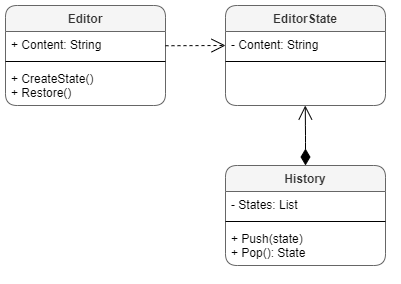

The diagram above was exported from draw.io. Its source (the exported page's mxGraphModel, read from the mxfile embedded in the PNG):
<mxGraphModel dx="920" dy="534" grid="1" gridSize="10" guides="1" tooltips="1" connect="1" arrows="1" fold="1" page="1" pageScale="1" pageWidth="850" pageHeight="1100" math="0" shadow="0">
  <root>
    <mxCell id="0" />
    <mxCell id="1" parent="0" />
    <mxCell id="z6YfPABv-jDjb-sj1erd-5" value="Editor" style="swimlane;fontStyle=1;align=center;verticalAlign=top;childLayout=stackLayout;horizontal=1;startSize=26;horizontalStack=0;resizeParent=1;resizeParentMax=0;resizeLast=0;collapsible=1;marginBottom=0;resizeHeight=1;rounded=1;shadow=0;sketch=0;noLabel=0;portConstraintRotation=0;expand=1;resizable=1;treeFolding=0;pointerEvents=1;deletable=1;autosize=0;container=0;swimlaneFillColor=none;fillColor=#f5f5f5;strokeColor=#666666;fontColor=#333333;" vertex="1" parent="1">
      <mxGeometry x="40" y="40" width="160" height="100" as="geometry">
        <mxRectangle x="40" y="40" width="70" height="26" as="alternateBounds" />
      </mxGeometry>
    </mxCell>
    <mxCell id="z6YfPABv-jDjb-sj1erd-6" value="+ Content: String" style="text;strokeColor=none;fillColor=none;align=left;verticalAlign=top;spacingLeft=4;spacingRight=4;overflow=hidden;rotatable=0;points=[[0,0.5],[1,0.5]];portConstraint=eastwest;" vertex="1" parent="z6YfPABv-jDjb-sj1erd-5">
      <mxGeometry y="26" width="160" height="26" as="geometry" />
    </mxCell>
    <mxCell id="z6YfPABv-jDjb-sj1erd-7" value="" style="line;strokeWidth=1;fillColor=none;align=left;verticalAlign=middle;spacingTop=-1;spacingLeft=3;spacingRight=3;rotatable=0;labelPosition=right;points=[];portConstraint=eastwest;" vertex="1" parent="z6YfPABv-jDjb-sj1erd-5">
      <mxGeometry y="52" width="160" height="8" as="geometry" />
    </mxCell>
    <mxCell id="z6YfPABv-jDjb-sj1erd-8" value="+ CreateState()&#10;+ Restore()" style="text;strokeColor=none;fillColor=none;align=left;verticalAlign=top;spacingLeft=4;spacingRight=4;overflow=hidden;rotatable=0;points=[[0,0.5],[1,0.5]];portConstraint=eastwest;" vertex="1" parent="z6YfPABv-jDjb-sj1erd-5">
      <mxGeometry y="60" width="160" height="40" as="geometry" />
    </mxCell>
    <mxCell id="z6YfPABv-jDjb-sj1erd-17" value="EditorState" style="swimlane;fontStyle=1;align=center;verticalAlign=top;childLayout=stackLayout;horizontal=1;startSize=26;horizontalStack=0;resizeParent=1;resizeParentMax=0;resizeLast=0;collapsible=1;marginBottom=0;resizeHeight=1;sketch=0;shadow=0;rounded=1;glass=0;swimlaneLine=1;fillColor=#f5f5f5;strokeColor=#666666;fontColor=#333333;" vertex="1" parent="1">
      <mxGeometry x="260" y="40" width="160" height="100" as="geometry">
        <mxRectangle x="40" y="40" width="70" height="26" as="alternateBounds" />
      </mxGeometry>
    </mxCell>
    <mxCell id="z6YfPABv-jDjb-sj1erd-18" value="- Content: String" style="text;strokeColor=none;fillColor=none;align=left;verticalAlign=top;spacingLeft=4;spacingRight=4;overflow=hidden;rotatable=0;points=[[0,0.5],[1,0.5]];portConstraint=eastwest;" vertex="1" parent="z6YfPABv-jDjb-sj1erd-17">
      <mxGeometry y="26" width="160" height="26" as="geometry" />
    </mxCell>
    <mxCell id="z6YfPABv-jDjb-sj1erd-19" value="" style="line;strokeWidth=1;fillColor=none;align=left;verticalAlign=middle;spacingTop=-1;spacingLeft=3;spacingRight=3;rotatable=0;labelPosition=right;points=[];portConstraint=eastwest;" vertex="1" parent="z6YfPABv-jDjb-sj1erd-17">
      <mxGeometry y="52" width="160" height="8" as="geometry" />
    </mxCell>
    <mxCell id="z6YfPABv-jDjb-sj1erd-20" value=" " style="text;strokeColor=none;fillColor=none;align=left;verticalAlign=top;spacingLeft=4;spacingRight=4;overflow=hidden;rotatable=0;points=[[0,0.5],[1,0.5]];portConstraint=eastwest;" vertex="1" parent="z6YfPABv-jDjb-sj1erd-17">
      <mxGeometry y="60" width="160" height="40" as="geometry" />
    </mxCell>
    <mxCell id="z6YfPABv-jDjb-sj1erd-21" value="History" style="swimlane;fontStyle=1;align=center;verticalAlign=top;childLayout=stackLayout;horizontal=1;startSize=26;horizontalStack=0;resizeParent=1;resizeParentMax=0;resizeLast=0;collapsible=1;marginBottom=0;resizeHeight=1;sketch=0;shadow=0;rounded=1;fillColor=#f5f5f5;strokeColor=#666666;fontColor=#333333;" vertex="1" parent="1">
      <mxGeometry x="260" y="200" width="160" height="100" as="geometry">
        <mxRectangle x="40" y="40" width="70" height="26" as="alternateBounds" />
      </mxGeometry>
    </mxCell>
    <mxCell id="z6YfPABv-jDjb-sj1erd-22" value="- States: List" style="text;strokeColor=none;fillColor=none;align=left;verticalAlign=top;spacingLeft=4;spacingRight=4;overflow=hidden;rotatable=0;points=[[0,0.5],[1,0.5]];portConstraint=eastwest;" vertex="1" parent="z6YfPABv-jDjb-sj1erd-21">
      <mxGeometry y="26" width="160" height="26" as="geometry" />
    </mxCell>
    <mxCell id="z6YfPABv-jDjb-sj1erd-23" value="" style="line;strokeWidth=1;fillColor=none;align=left;verticalAlign=middle;spacingTop=-1;spacingLeft=3;spacingRight=3;rotatable=0;labelPosition=right;points=[];portConstraint=eastwest;" vertex="1" parent="z6YfPABv-jDjb-sj1erd-21">
      <mxGeometry y="52" width="160" height="8" as="geometry" />
    </mxCell>
    <mxCell id="z6YfPABv-jDjb-sj1erd-24" value="+ Push(state)&#10;+ Pop(): State" style="text;strokeColor=none;fillColor=none;align=left;verticalAlign=top;spacingLeft=4;spacingRight=4;overflow=hidden;rotatable=0;points=[[0,0.5],[1,0.5]];portConstraint=eastwest;" vertex="1" parent="z6YfPABv-jDjb-sj1erd-21">
      <mxGeometry y="60" width="160" height="40" as="geometry" />
    </mxCell>
    <mxCell id="z6YfPABv-jDjb-sj1erd-25" value="" style="endArrow=open;html=1;endSize=12;startArrow=diamondThin;startSize=14;startFill=1;edgeStyle=orthogonalEdgeStyle;align=left;verticalAlign=bottom;exitX=0.5;exitY=0;exitDx=0;exitDy=0;" edge="1" parent="1" source="z6YfPABv-jDjb-sj1erd-21">
      <mxGeometry x="-1" y="3" relative="1" as="geometry">
        <mxPoint x="339.76" y="190" as="sourcePoint" />
        <mxPoint x="339.76" y="140" as="targetPoint" />
      </mxGeometry>
    </mxCell>
    <mxCell id="z6YfPABv-jDjb-sj1erd-26" value="" style="endArrow=open;endSize=12;dashed=1;html=1;" edge="1" parent="1">
      <mxGeometry width="160" relative="1" as="geometry">
        <mxPoint x="200" y="80.24000000000001" as="sourcePoint" />
        <mxPoint x="260" y="80" as="targetPoint" />
      </mxGeometry>
    </mxCell>
  </root>
</mxGraphModel>